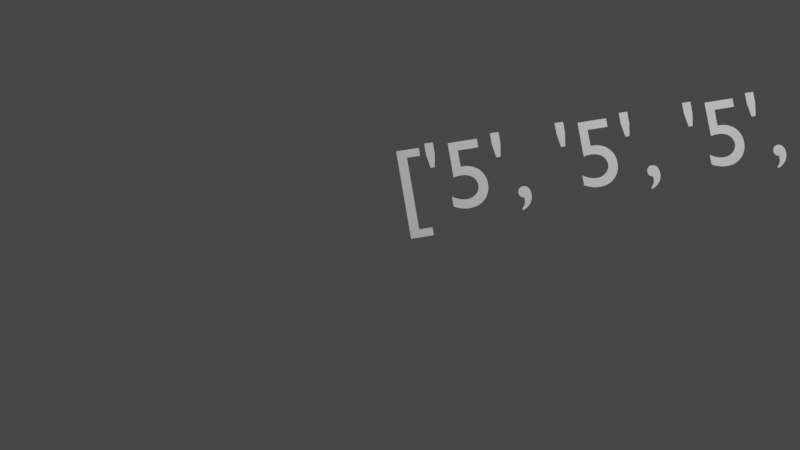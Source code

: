 # Source: text.blend  (saved by Blender 2.80.75; exported with 4.5.12 LTS)
import bpy
from mathutils import Matrix  # noqa: F401  (used for matrix-valued properties, if any)

bpy.ops.wm.read_factory_settings(use_empty=True)
scene = bpy.context.scene
scene.name = 'Scene'

# ---- collections
col_collection = bpy.data.collections.new('Collection'); scene.collection.children.link(col_collection)

# ---- world
world_world = bpy.data.worlds.new('World'); scene.world = world_world
world_world.use_nodes = True; world_world.node_tree.nodes.clear()
_N = world_world.node_tree.nodes; _L = world_world.node_tree.links
n0 = _N.new('ShaderNodeOutputWorld'); n0.name = 'World Output'; n0.location = (300, 300)
n1 = _N.new('ShaderNodeBackground'); n1.name = 'Background'; n1.location = (10, 300)
n1.inputs[0].default_value = (0.05088, 0.05088, 0.05088, 1.0)
_L.new(n1.outputs[0], n0.inputs[0])
n0.is_active_output = True
world_world.color = (0.05088, 0.05088, 0.05088)
world_world.use_sun_shadow = False
world_world.sun_shadow_jitter_overblur = 0.0

# ---- cameras
cam_camera = bpy.data.cameras.new('Camera')
cam_camera.clip_end = 100.0
cam_camera.ortho_scale = 7.314

# ---- lights
light_light = bpy.data.lights.new('Light', 'POINT')
light_light.transmission_factor = 0.0
light_light.energy = 1000.0
light_light.shadow_soft_size = 0.1
light_light.shadow_maximum_resolution = 0.006
light_light.use_absolute_resolution = True

# ---- curves / text
txt_text = bpy.data.curves.new('Text', 'FONT')
txt_text.dimensions = '2D'
txt_text.body = "['5', '5', '5', '7', '3', '6', '4', '3', '9', '6', '7', '1', '0', '4', '3', '5', '5', '5', '8', '7', '1', '2', '6', '7', '5', '5', '6', '8', '7', '6', '0', '1', '3', '3', '1', '0', '7', '6', '0', '0', '7', '3', '9', '4', '2', '6', '6', '9', '4', '2', '4', '0', '8', '2', '9', '9', '5', '6', '2', '2', '3', '5', '5', '0', '6', '6', '3', '4', '9', '1', '2', '9', '0', '3', '3', '1', '9', '7', '3', '6', '8', '7', '3', '0', '7', '6', '8', '7', '9', '8', '2', '0', '8', '1', '6', '2', '8', '4', '2', '0', '4']"
txt_text.use_path_clamp = True

# ---- objects
ob_light = bpy.data.objects.new('Light', light_light)
ob_camera = bpy.data.objects.new('Camera', cam_camera)
ob_text = bpy.data.objects.new('Text', txt_text)

# ---- transforms, parenting, visibility, modifiers, constraints
ob_light.location = (4.076, 1.005, 5.904)
ob_light.rotation_euler = (0.6503, 0.05522, 1.866)
ob_light.lock_rotations_4d = False
ob_light.empty_display_type = 'ARROWS'
ob_light.color = (0.0, 0.0, 0.0, 0.0)
ob_light.lineart.crease_threshold = 0.0
ob_camera.location = (7.359, -6.926, 4.958)
ob_camera.rotation_euler = (1.109, 0.0, 0.8149)
ob_camera.lock_rotations_4d = False
ob_camera.empty_display_type = 'ARROWS'
ob_camera.color = (0.0, 0.0, 0.0, 0.0)
ob_camera.display_type = 'WIRE'
ob_camera.lineart.crease_threshold = 0.0
ob_text.location = (0.0, 0.0, 0.0)
ob_text.rotation_euler = (1.022, -0.1029, 0.9722)
ob_text.lineart.crease_threshold = 0.0

# ---- collection membership
col_collection.objects.link(ob_light)
col_collection.objects.link(ob_camera)
col_collection.objects.link(ob_text)

# ---- scene / render settings (as saved in the file)
scene.camera = ob_camera
scene.frame_start = 1; scene.frame_end = 250; scene.frame_set(1)
scene.render.engine = 'BLENDER_EEVEE_NEXT'
scene.cycles.use_denoising = False
scene.cycles.samples = 128
scene.cycles.sampling_pattern = 'TABULATED_SOBOL'
scene.cycles.use_adaptive_sampling = False
scene.cycles.use_light_tree = False
scene.view_settings.view_transform = 'Filmic'
bpy.context.view_layer.update()
